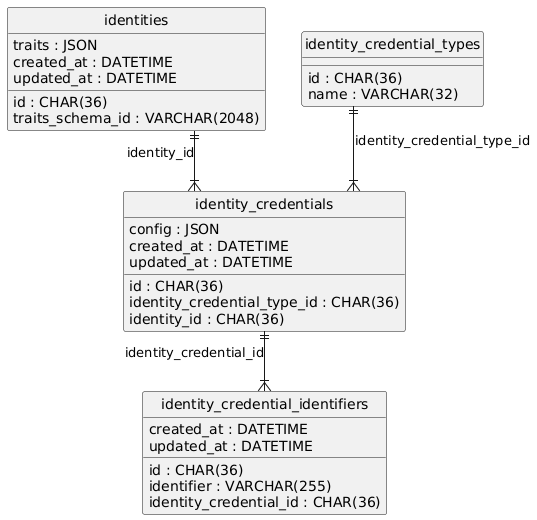

The diagram above was rendered by PlantUML. Its source (embedded in the PNG):
@startuml
hide circle
skinparam linetype ortho

entity "identities" as identities {
  id : CHAR(36)
  traits_schema_id : VARCHAR(2048)
  traits : JSON
  created_at : DATETIME
  updated_at : DATETIME
}

entity "identity_credential_types" as identity_credential_types {
  id : CHAR(36)
  name : VARCHAR(32)
}

entity "identity_credentials" as identity_credentials {
  id : CHAR(36)
  config : JSON
  identity_credential_type_id : CHAR(36)
  identity_id : CHAR(36)
  created_at : DATETIME
  updated_at : DATETIME
}

entity "identity_credential_identifiers" as identity_credential_identifiers {
  id : CHAR(36)
  identifier : VARCHAR(255)
  identity_credential_id : CHAR(36)
  created_at : DATETIME
  updated_at : DATETIME
}

identities ||--|{ identity_credentials : "identity_id"
identity_credential_types ||--|{ identity_credentials : "identity_credential_type_id"
identity_credentials ||--|{ identity_credential_identifiers : "identity_credential_id"
@enduml